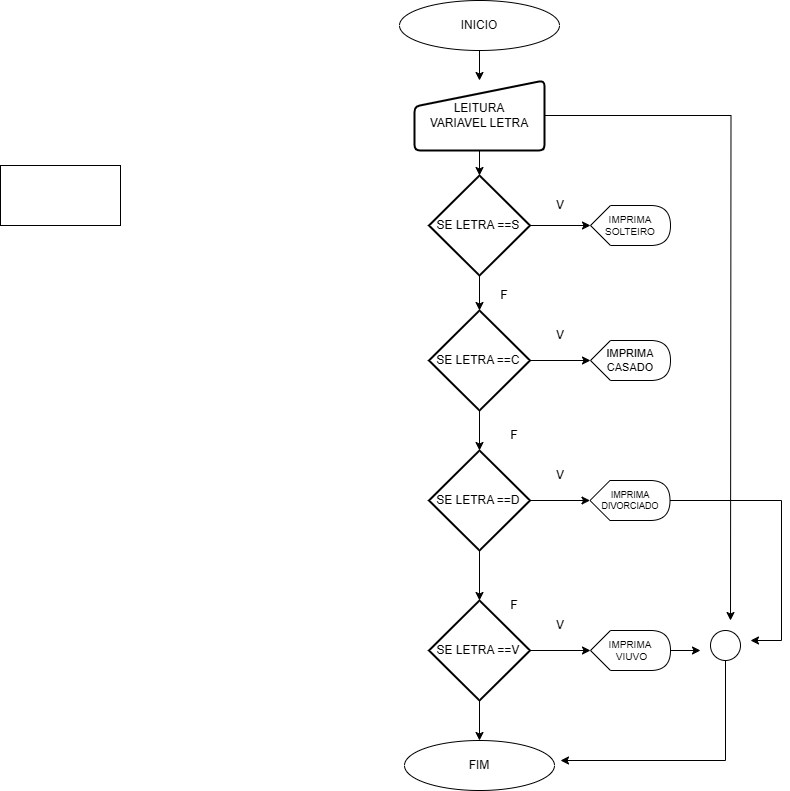

The diagram above was exported from draw.io. Its source (the exported page's mxGraphModel, read from the mxfile embedded in the PNG):
<mxGraphModel dx="1841" dy="554" grid="1" gridSize="10" guides="1" tooltips="1" connect="1" arrows="1" fold="1" page="1" pageScale="1" pageWidth="827" pageHeight="1169" math="0" shadow="0">
  <root>
    <mxCell id="0" />
    <mxCell id="1" parent="0" />
    <mxCell id="BHuT_W2_O0iIRNJsDVqD-15" style="edgeStyle=orthogonalEdgeStyle;rounded=0;orthogonalLoop=1;jettySize=auto;html=1;entryX=0.5;entryY=0;entryDx=0;entryDy=0;" parent="1" source="BHuT_W2_O0iIRNJsDVqD-1" target="BHuT_W2_O0iIRNJsDVqD-3" edge="1">
      <mxGeometry relative="1" as="geometry" />
    </mxCell>
    <mxCell id="BHuT_W2_O0iIRNJsDVqD-1" value="INICIO" style="ellipse;whiteSpace=wrap;html=1;" parent="1" vertex="1">
      <mxGeometry x="339" y="360" width="160" height="50" as="geometry" />
    </mxCell>
    <mxCell id="BHuT_W2_O0iIRNJsDVqD-2" value="FIM" style="ellipse;whiteSpace=wrap;html=1;" parent="1" vertex="1">
      <mxGeometry x="344" y="1100" width="150" height="50" as="geometry" />
    </mxCell>
    <mxCell id="BHuT_W2_O0iIRNJsDVqD-17" value="" style="edgeStyle=orthogonalEdgeStyle;rounded=0;orthogonalLoop=1;jettySize=auto;html=1;" parent="1" source="BHuT_W2_O0iIRNJsDVqD-3" target="BHuT_W2_O0iIRNJsDVqD-6" edge="1">
      <mxGeometry relative="1" as="geometry" />
    </mxCell>
    <mxCell id="AJXQH8392Nl5vU6gHaAk-1" style="edgeStyle=orthogonalEdgeStyle;rounded=0;orthogonalLoop=1;jettySize=auto;html=1;" parent="1" source="BHuT_W2_O0iIRNJsDVqD-3" edge="1">
      <mxGeometry relative="1" as="geometry">
        <mxPoint x="670" y="980" as="targetPoint" />
      </mxGeometry>
    </mxCell>
    <mxCell id="BHuT_W2_O0iIRNJsDVqD-3" value="LEITURA&lt;div&gt;VARIAVEL LETRA&lt;/div&gt;" style="html=1;strokeWidth=2;shape=manualInput;whiteSpace=wrap;rounded=1;size=26;arcSize=11;" parent="1" vertex="1">
      <mxGeometry x="354" y="440" width="130" height="70" as="geometry" />
    </mxCell>
    <mxCell id="BHuT_W2_O0iIRNJsDVqD-4" value="" style="rounded=0;whiteSpace=wrap;html=1;" parent="1" vertex="1">
      <mxGeometry x="-60" y="525" width="120" height="60" as="geometry" />
    </mxCell>
    <mxCell id="BHuT_W2_O0iIRNJsDVqD-5" value="IMPRIMA SOLTEIRO" style="shape=display;whiteSpace=wrap;html=1;fontSize=10;" parent="1" vertex="1">
      <mxGeometry x="530" y="565" width="80" height="40" as="geometry" />
    </mxCell>
    <mxCell id="BHuT_W2_O0iIRNJsDVqD-16" value="" style="edgeStyle=orthogonalEdgeStyle;rounded=0;orthogonalLoop=1;jettySize=auto;html=1;" parent="1" source="BHuT_W2_O0iIRNJsDVqD-6" target="BHuT_W2_O0iIRNJsDVqD-5" edge="1">
      <mxGeometry relative="1" as="geometry" />
    </mxCell>
    <mxCell id="BHuT_W2_O0iIRNJsDVqD-19" value="" style="edgeStyle=orthogonalEdgeStyle;rounded=0;orthogonalLoop=1;jettySize=auto;html=1;" parent="1" source="BHuT_W2_O0iIRNJsDVqD-6" target="BHuT_W2_O0iIRNJsDVqD-18" edge="1">
      <mxGeometry relative="1" as="geometry" />
    </mxCell>
    <mxCell id="BHuT_W2_O0iIRNJsDVqD-6" value="SE LETRA ==S&amp;nbsp;" style="strokeWidth=2;html=1;shape=mxgraph.flowchart.decision;whiteSpace=wrap;" parent="1" vertex="1">
      <mxGeometry x="368.5" y="535" width="101" height="100" as="geometry" />
    </mxCell>
    <mxCell id="AJXQH8392Nl5vU6gHaAk-3" style="edgeStyle=orthogonalEdgeStyle;rounded=0;orthogonalLoop=1;jettySize=auto;html=1;exitX=0.5;exitY=1;exitDx=0;exitDy=0;" parent="1" source="BHuT_W2_O0iIRNJsDVqD-7" edge="1">
      <mxGeometry relative="1" as="geometry">
        <mxPoint x="500" y="1120" as="targetPoint" />
        <Array as="points">
          <mxPoint x="665" y="1120" />
        </Array>
      </mxGeometry>
    </mxCell>
    <mxCell id="BHuT_W2_O0iIRNJsDVqD-7" value="" style="ellipse;whiteSpace=wrap;html=1;aspect=fixed;" parent="1" vertex="1">
      <mxGeometry x="650" y="990" width="30" height="30" as="geometry" />
    </mxCell>
    <mxCell id="BHuT_W2_O0iIRNJsDVqD-21" value="" style="edgeStyle=orthogonalEdgeStyle;rounded=0;orthogonalLoop=1;jettySize=auto;html=1;" parent="1" source="BHuT_W2_O0iIRNJsDVqD-18" target="BHuT_W2_O0iIRNJsDVqD-20" edge="1">
      <mxGeometry relative="1" as="geometry" />
    </mxCell>
    <mxCell id="BHuT_W2_O0iIRNJsDVqD-29" value="" style="edgeStyle=orthogonalEdgeStyle;rounded=0;orthogonalLoop=1;jettySize=auto;html=1;" parent="1" source="BHuT_W2_O0iIRNJsDVqD-18" target="BHuT_W2_O0iIRNJsDVqD-24" edge="1">
      <mxGeometry relative="1" as="geometry" />
    </mxCell>
    <mxCell id="BHuT_W2_O0iIRNJsDVqD-18" value="SE LETRA ==C&amp;nbsp;" style="strokeWidth=2;html=1;shape=mxgraph.flowchart.decision;whiteSpace=wrap;" parent="1" vertex="1">
      <mxGeometry x="368.5" y="670" width="101" height="100" as="geometry" />
    </mxCell>
    <mxCell id="BHuT_W2_O0iIRNJsDVqD-20" value="IMPRIMA CASADO" style="shape=display;whiteSpace=wrap;html=1;fontSize=11;" parent="1" vertex="1">
      <mxGeometry x="530" y="700" width="80" height="40" as="geometry" />
    </mxCell>
    <mxCell id="BHuT_W2_O0iIRNJsDVqD-22" value="V&lt;span style=&quot;color: rgba(0, 0, 0, 0); font-family: monospace; font-size: 0px; text-align: start; text-wrap: nowrap;&quot;&gt;%3CmxGraphModel%3E%3Croot%3E%3CmxCell%20id%3D%220%22%2F%3E%3CmxCell%20id%3D%221%22%20parent%3D%220%22%2F%3E%3CmxCell%20id%3D%222%22%20value%3D%22IMPRIMA%20SOLTEIRO%22%20style%3D%22shape%3Ddisplay%3BwhiteSpace%3Dwrap%3Bhtml%3D1%3B%22%20vertex%3D%221%22%20parent%3D%221%22%3E%3CmxGeometry%20x%3D%22530%22%20y%3D%22565%22%20width%3D%2280%22%20height%3D%2240%22%20as%3D%22geometry%22%2F%3E%3C%2FmxCell%3E%3C%2Froot%3E%3C%2FmxGraphModel%3E&lt;/span&gt;" style="text;html=1;align=center;verticalAlign=middle;whiteSpace=wrap;rounded=0;" parent="1" vertex="1">
      <mxGeometry x="469.5" y="550" width="60" height="30" as="geometry" />
    </mxCell>
    <mxCell id="BHuT_W2_O0iIRNJsDVqD-23" value="F" style="text;html=1;align=center;verticalAlign=middle;whiteSpace=wrap;rounded=0;" parent="1" vertex="1">
      <mxGeometry x="414" y="640" width="60" height="30" as="geometry" />
    </mxCell>
    <mxCell id="BHuT_W2_O0iIRNJsDVqD-26" value="" style="edgeStyle=orthogonalEdgeStyle;rounded=0;orthogonalLoop=1;jettySize=auto;html=1;" parent="1" source="BHuT_W2_O0iIRNJsDVqD-24" target="BHuT_W2_O0iIRNJsDVqD-25" edge="1">
      <mxGeometry relative="1" as="geometry" />
    </mxCell>
    <mxCell id="BHuT_W2_O0iIRNJsDVqD-32" value="" style="edgeStyle=orthogonalEdgeStyle;rounded=0;orthogonalLoop=1;jettySize=auto;html=1;" parent="1" source="BHuT_W2_O0iIRNJsDVqD-24" target="BHuT_W2_O0iIRNJsDVqD-28" edge="1">
      <mxGeometry relative="1" as="geometry" />
    </mxCell>
    <mxCell id="BHuT_W2_O0iIRNJsDVqD-24" value="SE LETRA ==D&amp;nbsp;" style="strokeWidth=2;html=1;shape=mxgraph.flowchart.decision;whiteSpace=wrap;" parent="1" vertex="1">
      <mxGeometry x="368.5" y="810" width="101" height="100" as="geometry" />
    </mxCell>
    <mxCell id="AJXQH8392Nl5vU6gHaAk-2" style="edgeStyle=orthogonalEdgeStyle;rounded=0;orthogonalLoop=1;jettySize=auto;html=1;exitX=1;exitY=0.5;exitDx=0;exitDy=0;exitPerimeter=0;" parent="1" source="BHuT_W2_O0iIRNJsDVqD-25" edge="1">
      <mxGeometry relative="1" as="geometry">
        <mxPoint x="690" y="1000" as="targetPoint" />
        <Array as="points">
          <mxPoint x="721" y="860" />
        </Array>
      </mxGeometry>
    </mxCell>
    <mxCell id="BHuT_W2_O0iIRNJsDVqD-25" value="IMPRIMA DIVORCIADO" style="shape=display;whiteSpace=wrap;html=1;gradientColor=none;fillColor=default;fontSize=9;" parent="1" vertex="1">
      <mxGeometry x="529.5" y="840" width="80" height="40" as="geometry" />
    </mxCell>
    <mxCell id="BHuT_W2_O0iIRNJsDVqD-33" value="" style="edgeStyle=orthogonalEdgeStyle;rounded=0;orthogonalLoop=1;jettySize=auto;html=1;" parent="1" source="BHuT_W2_O0iIRNJsDVqD-28" target="BHuT_W2_O0iIRNJsDVqD-31" edge="1">
      <mxGeometry relative="1" as="geometry" />
    </mxCell>
    <mxCell id="BHuT_W2_O0iIRNJsDVqD-39" value="" style="edgeStyle=orthogonalEdgeStyle;rounded=0;orthogonalLoop=1;jettySize=auto;html=1;" parent="1" source="BHuT_W2_O0iIRNJsDVqD-28" target="BHuT_W2_O0iIRNJsDVqD-2" edge="1">
      <mxGeometry relative="1" as="geometry" />
    </mxCell>
    <mxCell id="BHuT_W2_O0iIRNJsDVqD-28" value="SE LETRA ==V&amp;nbsp;" style="strokeWidth=2;html=1;shape=mxgraph.flowchart.decision;whiteSpace=wrap;" parent="1" vertex="1">
      <mxGeometry x="368.5" y="960" width="101" height="100" as="geometry" />
    </mxCell>
    <mxCell id="AJXQH8392Nl5vU6gHaAk-4" style="edgeStyle=orthogonalEdgeStyle;rounded=0;orthogonalLoop=1;jettySize=auto;html=1;exitX=1;exitY=0.5;exitDx=0;exitDy=0;exitPerimeter=0;" parent="1" source="BHuT_W2_O0iIRNJsDVqD-31" edge="1">
      <mxGeometry relative="1" as="geometry">
        <mxPoint x="640" y="1010" as="targetPoint" />
      </mxGeometry>
    </mxCell>
    <mxCell id="BHuT_W2_O0iIRNJsDVqD-31" value="IMPRIMA&lt;div&gt;&amp;nbsp;VIUVO&lt;/div&gt;" style="shape=display;whiteSpace=wrap;html=1;gradientColor=none;fillColor=default;fontSize=10;" parent="1" vertex="1">
      <mxGeometry x="530" y="990" width="80" height="40" as="geometry" />
    </mxCell>
    <mxCell id="BHuT_W2_O0iIRNJsDVqD-34" value="V" style="text;html=1;align=center;verticalAlign=middle;whiteSpace=wrap;rounded=0;" parent="1" vertex="1">
      <mxGeometry x="469.5" y="680" width="60" height="30" as="geometry" />
    </mxCell>
    <mxCell id="BHuT_W2_O0iIRNJsDVqD-35" value="V" style="text;html=1;align=center;verticalAlign=middle;whiteSpace=wrap;rounded=0;" parent="1" vertex="1">
      <mxGeometry x="469.5" y="820" width="60" height="30" as="geometry" />
    </mxCell>
    <mxCell id="BHuT_W2_O0iIRNJsDVqD-36" value="V" style="text;html=1;align=center;verticalAlign=middle;whiteSpace=wrap;rounded=0;" parent="1" vertex="1">
      <mxGeometry x="470" y="970" width="60" height="30" as="geometry" />
    </mxCell>
    <mxCell id="BHuT_W2_O0iIRNJsDVqD-37" value="F" style="text;html=1;align=center;verticalAlign=middle;whiteSpace=wrap;rounded=0;" parent="1" vertex="1">
      <mxGeometry x="424" y="780" width="60" height="30" as="geometry" />
    </mxCell>
    <mxCell id="BHuT_W2_O0iIRNJsDVqD-38" value="F" style="text;html=1;align=center;verticalAlign=middle;whiteSpace=wrap;rounded=0;" parent="1" vertex="1">
      <mxGeometry x="424" y="950" width="60" height="30" as="geometry" />
    </mxCell>
  </root>
</mxGraphModel>